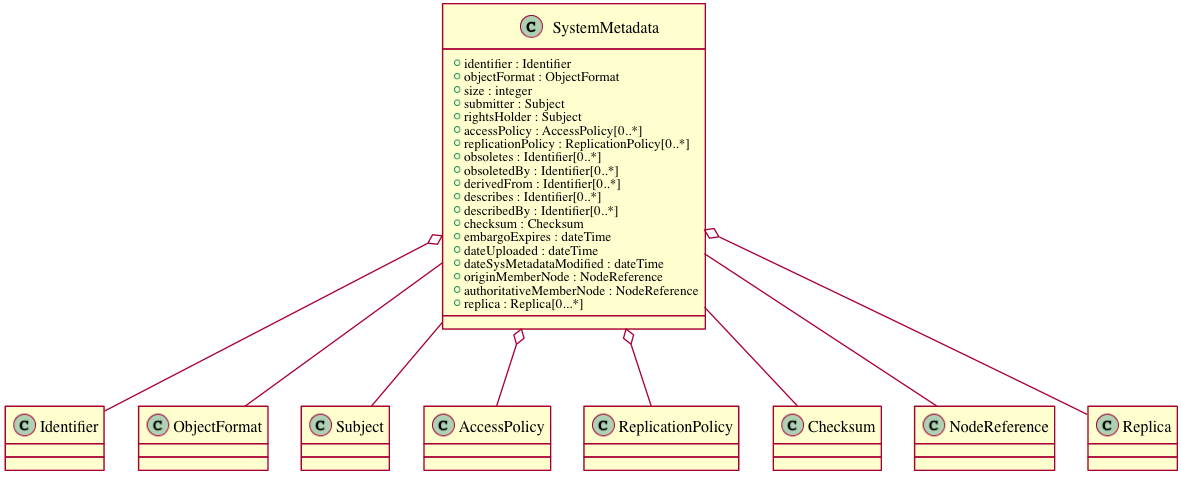

The diagram above was rendered by PlantUML. Its source (embedded in the PNG):
@startuml images/class_systemmetadata.png
class SystemMetadata {
  + identifier : Identifier
  + objectFormat : ObjectFormat
  + size : integer
  + submitter : Subject
  + rightsHolder : Subject
  + accessPolicy : AccessPolicy[0..*]
  + replicationPolicy : ReplicationPolicy[0..*]
  + obsoletes : Identifier[0..*]
  + obsoletedBy : Identifier[0..*]
  + derivedFrom : Identifier[0..*]
  + describes : Identifier[0..*]
  + describedBy : Identifier[0..*]
  + checksum : Checksum
  + embargoExpires : dateTime
  + dateUploaded : dateTime
  + dateSysMetadataModified : dateTime
  + originMemberNode : NodeReference
  + authoritativeMemberNode : NodeReference
  + replica : Replica[0...*]
}
SystemMetadata o-- Identifier
SystemMetadata -- ObjectFormat
SystemMetadata -- Subject
SystemMetadata o-- AccessPolicy
SystemMetadata o-- ReplicationPolicy
SystemMetadata -- Checksum
SystemMetadata -- NodeReference
SystemMetadata o-- Replica
@enduml